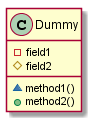

The diagram above was rendered by PlantUML. Its source (embedded in the PNG):
@startuml -->

class Dummy {
 -field1
 #field2
 ~method1()
 +method2()
}

@enduml